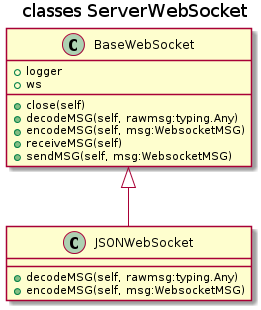

The diagram above was rendered by PlantUML. Its source (embedded in the PNG):
@startuml
title classes ServerWebSocket
class BaseWebSocket {
    +logger
    +ws
    +close(self)
    +decodeMSG(self, rawmsg:typing.Any)
    +encodeMSG(self, msg:WebsocketMSG)
    +receiveMSG(self)
    +sendMSG(self, msg:WebsocketMSG)
}
class JSONWebSocket {
    +decodeMSG(self, rawmsg:typing.Any)
    +encodeMSG(self, msg:WebsocketMSG)
}

BaseWebSocket <|-- JSONWebSocket

@enduml